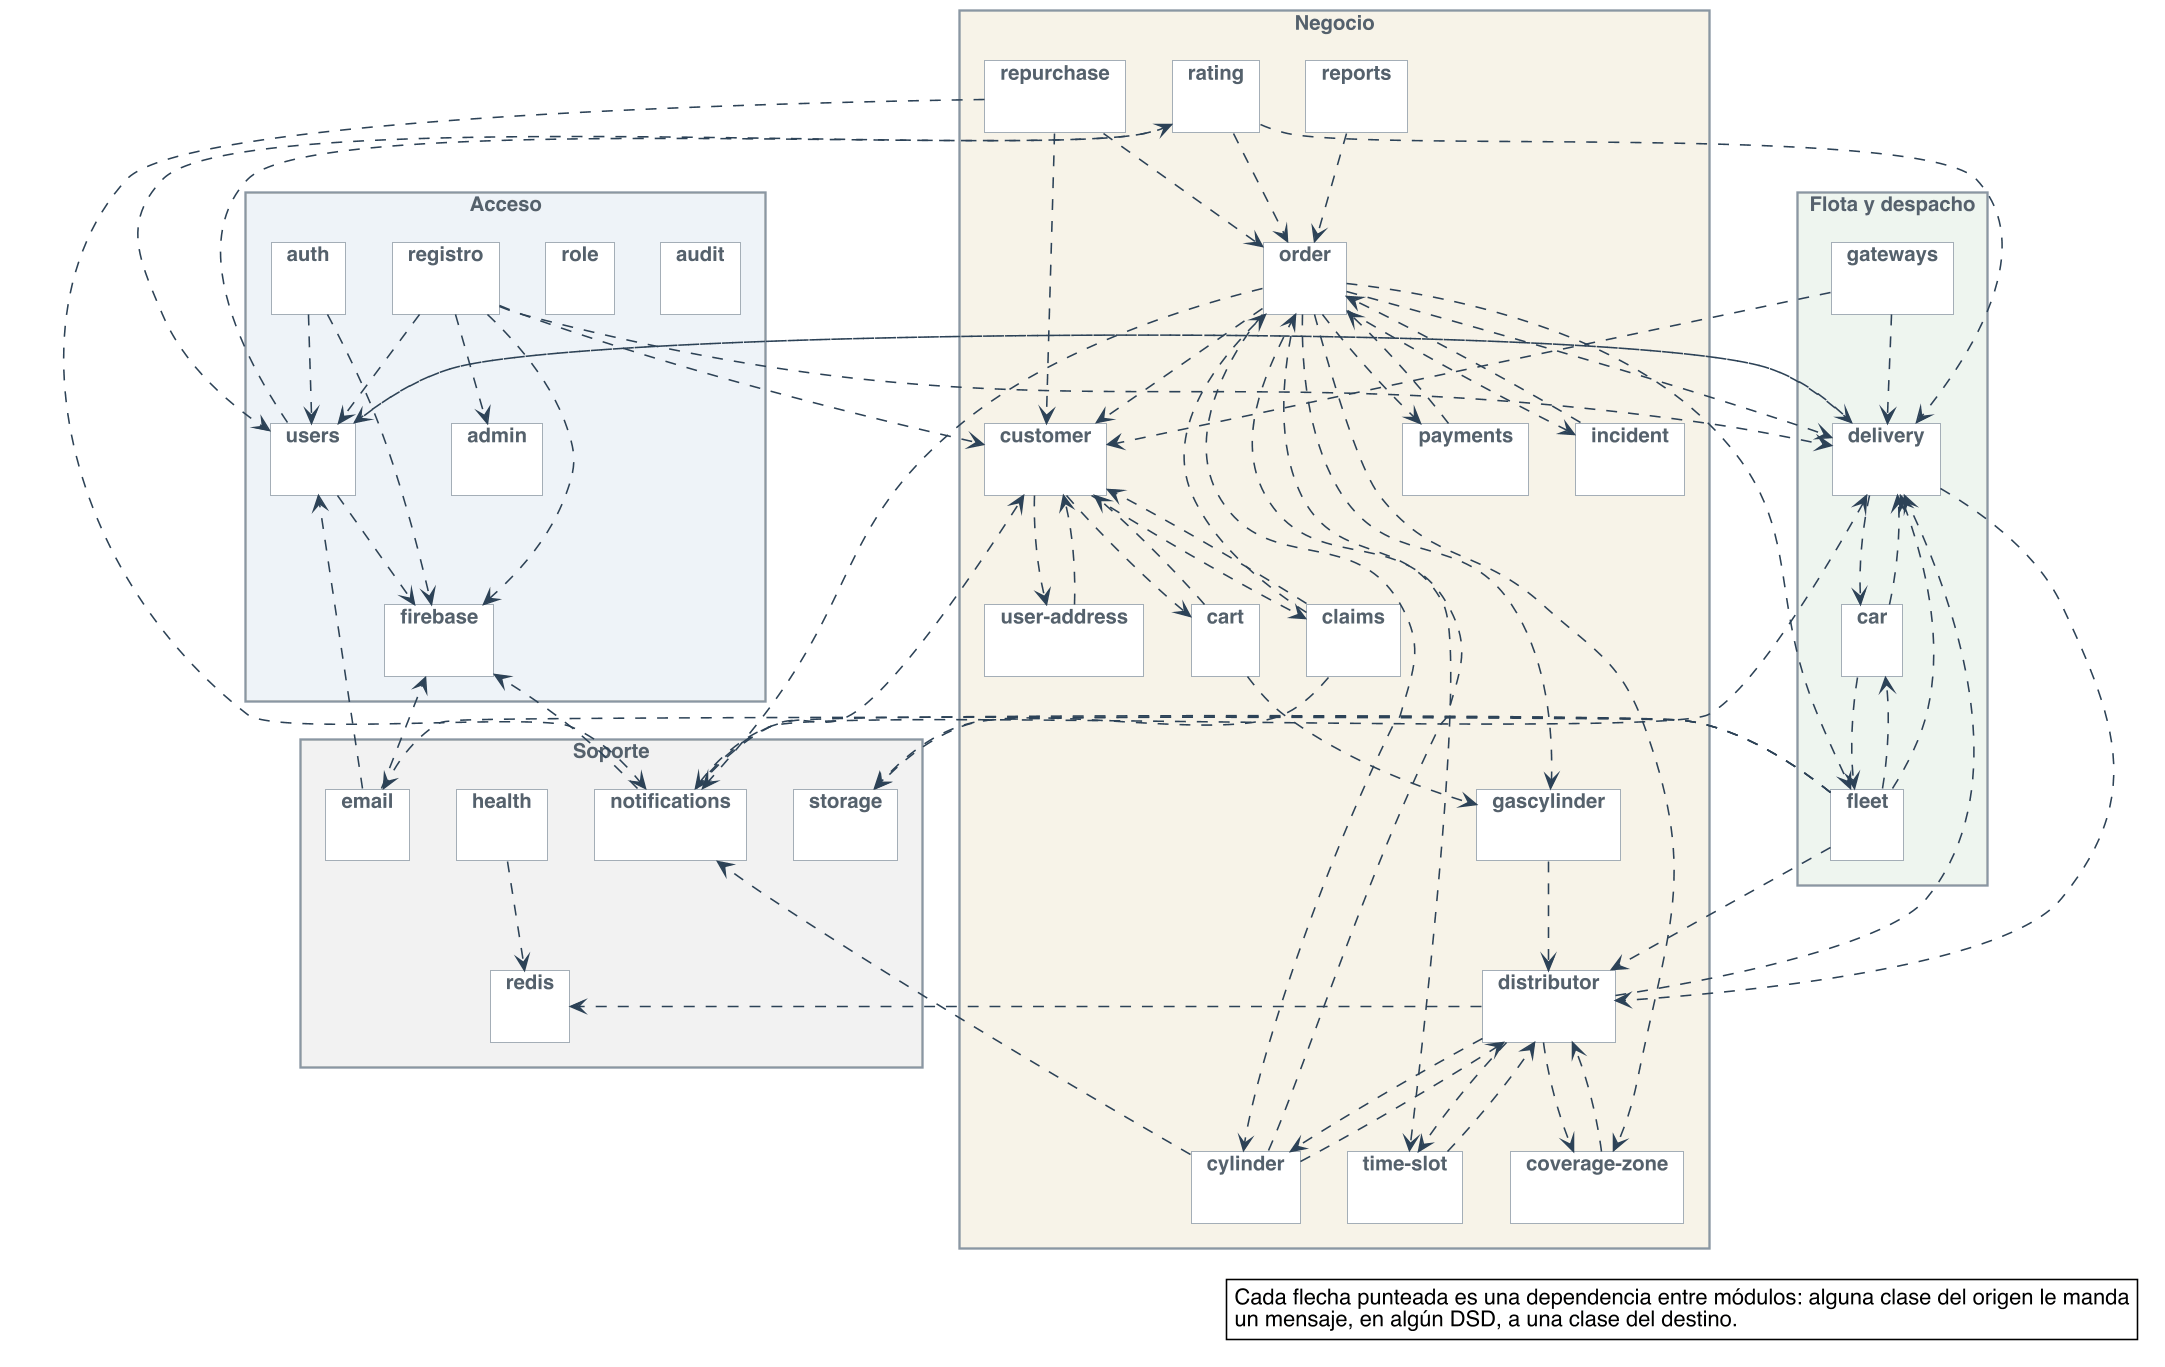

The diagram above was rendered by PlantUML. Its source (embedded in the PNG):
@startuml
skinparam backgroundColor #FFFFFF
skinparam shadowing false
skinparam defaultFontName Helvetica
skinparam defaultFontSize 13
skinparam dpi 150
skinparam nodesep 40
skinparam ranksep 55
skinparam classAttributeIconSize 0
skinparam roundCorner 0
skinparam genericDisplay old
skinparam class {
  BorderColor #2C4257
  BackgroundColor #FFFFFF
  ArrowColor #2C4257
  FontSize 14
  AttributeFontSize 12
  HeaderBackgroundColor #E8EEF3
}
skinparam class<<referencia>> {
  BackgroundColor #F1F1F1
  BorderColor #8A97A3
  FontColor #55616C
}
skinparam class<<fachada>> {
  HeaderBackgroundColor #D6E4F0
}
skinparam class<<use case>> {
  HeaderBackgroundColor #D6E4F0
}
skinparam class<<fabricación pura>> {
  HeaderBackgroundColor #F3E9CF
}
skinparam class<<colección>> {
  HeaderBackgroundColor #E6E6E6
}
skinparam class<<adaptador>> {
  HeaderBackgroundColor #DCEBDD
}
skinparam interface {
  BorderColor #2C4257
  BackgroundColor #FFFFFF
  HeaderBackgroundColor #DCEBDD
  FontSize 14
  AttributeFontSize 12
}
skinparam note {
  BackgroundColor #FFFFFF
  BorderColor #2C4257
}
skinparam packageStyle rectangle
skinparam package {
  BorderColor #8A97A3
  FontSize 13
  FontColor #55616C
}
hide circle
hide empty members

skinparam nodesep 30
skinparam ranksep 70
skinparam package {
  BackgroundColor #FFFFFF
}
package "Acceso" as area_Acceso #EEF3F8 {
  package "auth" as auth {
  }
  package "registro" as registro {
  }
  package "users" as users {
  }
  package "role" as role {
  }
  package "admin" as admin {
  }
  package "firebase" as firebase {
  }
  package "audit" as audit {
  }
}
package "Negocio" as area_Negocio #F7F3E8 {
  package "order" as order {
  }
  package "payments" as payments {
  }
  package "cart" as cart {
  }
  package "customer" as customer {
  }
  package "user-address" as user_address {
  }
  package "repurchase" as repurchase {
  }
  package "claims" as claims {
  }
  package "incident" as incident {
  }
  package "rating" as rating {
  }
  package "reports" as reports {
  }
  package "time-slot" as time_slot {
  }
  package "coverage-zone" as coverage_zone {
  }
  package "gascylinder" as gascylinder {
  }
  package "cylinder" as cylinder {
  }
  package "distributor" as distributor {
  }
}
package "Flota y despacho" as area_Flota_y_despacho #EEF5EF {
  package "delivery" as delivery {
  }
  package "car" as car {
  }
  package "fleet" as fleet {
  }
  package "gateways" as gateways {
  }
}
package "Soporte" as area_Soporte #F2F2F2 {
  package "notifications" as notifications {
  }
  package "email" as email {
  }
  package "redis" as redis {
  }
  package "storage" as storage {
  }
  package "health" as health {
  }
}
auth ..> firebase
auth ..> users
car ..> delivery
car ..> fleet
cart ..> customer
cart ..> gascylinder
claims ..> customer
claims ..> order
claims ..> storage
coverage_zone ..> distributor
customer ..> cart
customer ..> claims
customer ..> user_address
cylinder ..> distributor
cylinder ..> notifications
cylinder ..> order
delivery ..> car
delivery ..> distributor
delivery ..> users
distributor ..> coverage_zone
distributor ..> cylinder
distributor ..> delivery
distributor ..> redis
distributor ..> time_slot
email ..> firebase
email ..> users
fleet ..> car
fleet ..> delivery
fleet ..> distributor
fleet ..> email
fleet ..> notifications
fleet ..> storage
gascylinder ..> distributor
gateways ..> customer
gateways ..> delivery
health ..> redis
incident ..> order
notifications ..> customer
notifications ..> delivery
notifications ..> firebase
order ..> coverage_zone
order ..> customer
order ..> cylinder
order ..> delivery
order ..> fleet
order ..> gascylinder
order ..> incident
order ..> notifications
order ..> payments
order ..> time_slot
payments ..> order
rating ..> delivery
rating ..> order
rating ..> users
registro ..> admin
registro ..> customer
registro ..> delivery
registro ..> firebase
registro ..> users
reports ..> order
repurchase ..> customer
repurchase ..> notifications
repurchase ..> order
time_slot ..> distributor
user_address ..> customer
users ..> delivery
users ..> firebase
users ..> rating

legend bottom right
  Cada flecha punteada es una dependencia entre módulos: alguna clase del origen le manda
  un mensaje, en algún DSD, a una clase del destino.
endlegend
@enduml